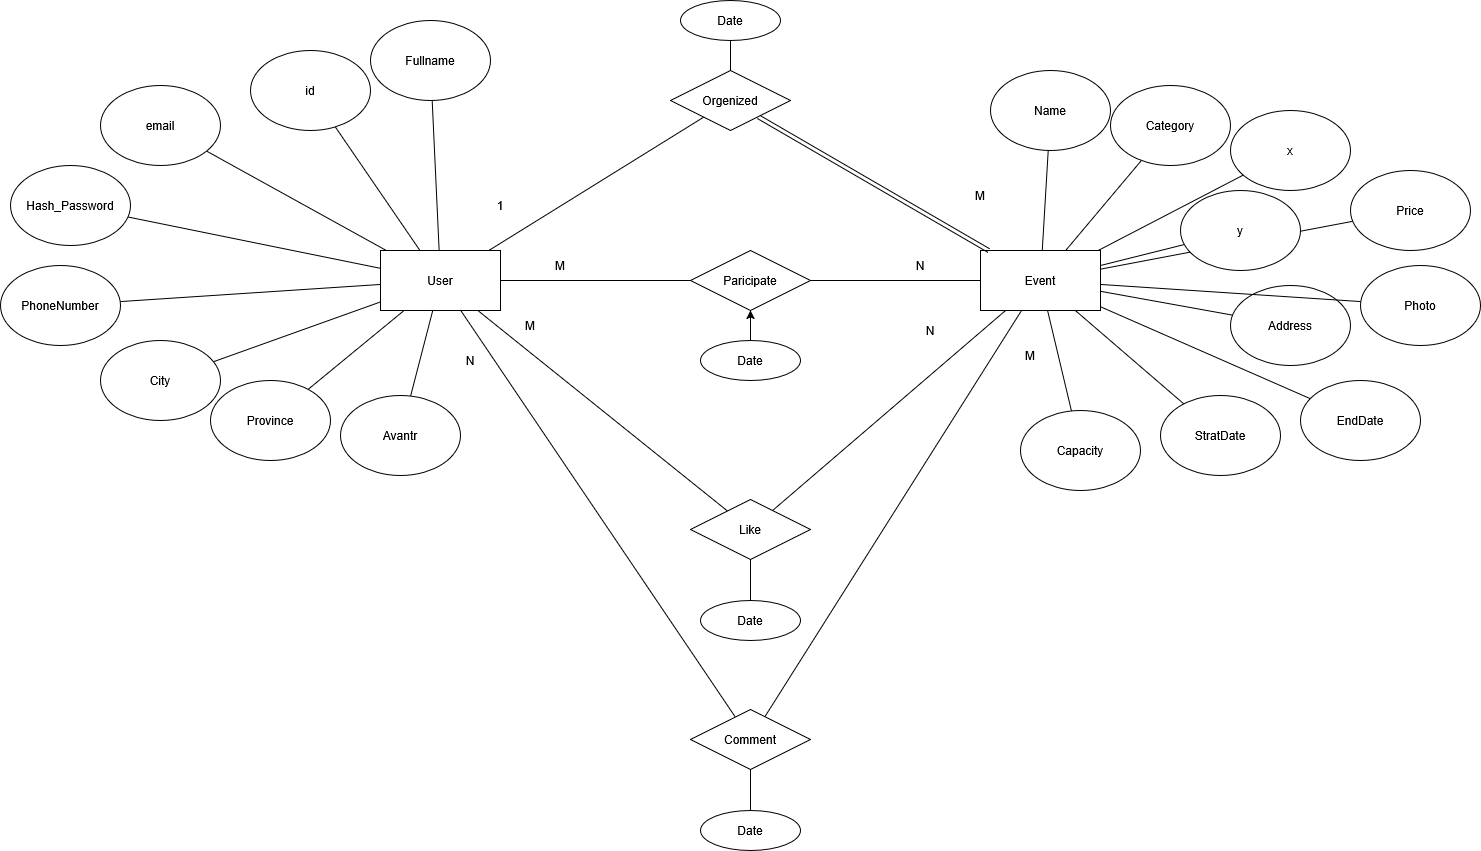

The diagram above was exported from draw.io. Its source (the exported page's mxGraphModel, read from the mxfile embedded in the PNG):
<mxGraphModel dx="3436" dy="1453" grid="1" gridSize="10" guides="1" tooltips="1" connect="1" arrows="1" fold="1" page="1" pageScale="1" pageWidth="850" pageHeight="1100" math="0" shadow="0">
  <root>
    <mxCell id="0" />
    <mxCell id="1" parent="0" />
    <mxCell id="DAKJsO1yzp6Oz-z_ADeD-20" edge="1" parent="1" source="DAKJsO1yzp6Oz-z_ADeD-1" style="rounded=0;orthogonalLoop=1;jettySize=auto;html=1;endArrow=none;endFill=0;" target="DAKJsO1yzp6Oz-z_ADeD-18">
      <mxGeometry relative="1" as="geometry" />
    </mxCell>
    <mxCell id="DAKJsO1yzp6Oz-z_ADeD-23" edge="1" parent="1" source="DAKJsO1yzp6Oz-z_ADeD-1" style="rounded=0;orthogonalLoop=1;jettySize=auto;html=1;endArrow=none;endFill=0;" target="DAKJsO1yzp6Oz-z_ADeD-19">
      <mxGeometry relative="1" as="geometry" />
    </mxCell>
    <mxCell id="DAKJsO1yzp6Oz-z_ADeD-1" parent="1" style="rounded=0;whiteSpace=wrap;html=1;" value="&lt;div&gt;User&lt;/div&gt;" vertex="1">
      <mxGeometry height="60" width="120" x="-340" y="330" as="geometry" />
    </mxCell>
    <mxCell id="DAKJsO1yzp6Oz-z_ADeD-22" edge="1" parent="1" source="DAKJsO1yzp6Oz-z_ADeD-3" style="rounded=0;orthogonalLoop=1;jettySize=auto;html=1;endArrow=none;endFill=0;" target="DAKJsO1yzp6Oz-z_ADeD-19">
      <mxGeometry relative="1" as="geometry" />
    </mxCell>
    <mxCell id="DAKJsO1yzp6Oz-z_ADeD-3" parent="1" style="rounded=0;whiteSpace=wrap;html=1;" value="&lt;div&gt;Event&lt;/div&gt;" vertex="1">
      <mxGeometry height="60" width="120" x="260" y="330" as="geometry" />
    </mxCell>
    <mxCell id="Bl8E-PpoYAfb10r9qJwf-3" edge="1" parent="1" source="DAKJsO1yzp6Oz-z_ADeD-8" style="rounded=0;orthogonalLoop=1;jettySize=auto;html=1;endArrow=none;endFill=0;" target="DAKJsO1yzp6Oz-z_ADeD-3">
      <mxGeometry relative="1" as="geometry" />
    </mxCell>
    <mxCell id="DAKJsO1yzp6Oz-z_ADeD-8" parent="1" style="ellipse;whiteSpace=wrap;html=1;" value="&lt;div&gt;Name&lt;/div&gt;" vertex="1">
      <mxGeometry height="80" width="120" x="270" y="150" as="geometry" />
    </mxCell>
    <mxCell id="Bl8E-PpoYAfb10r9qJwf-25" edge="1" parent="1" source="DAKJsO1yzp6Oz-z_ADeD-9" style="rounded=0;orthogonalLoop=1;jettySize=auto;html=1;endArrow=none;endFill=0;" target="DAKJsO1yzp6Oz-z_ADeD-3">
      <mxGeometry relative="1" as="geometry" />
    </mxCell>
    <mxCell id="DAKJsO1yzp6Oz-z_ADeD-9" parent="1" style="ellipse;whiteSpace=wrap;html=1;" value="&lt;div&gt;Category&lt;/div&gt;" vertex="1">
      <mxGeometry height="80" width="120" x="390" y="165" as="geometry" />
    </mxCell>
    <mxCell id="Bl8E-PpoYAfb10r9qJwf-28" edge="1" parent="1" source="DAKJsO1yzp6Oz-z_ADeD-10" style="rounded=0;orthogonalLoop=1;jettySize=auto;html=1;endArrow=none;endFill=0;" target="DAKJsO1yzp6Oz-z_ADeD-3">
      <mxGeometry relative="1" as="geometry" />
    </mxCell>
    <mxCell id="DAKJsO1yzp6Oz-z_ADeD-10" parent="1" style="ellipse;whiteSpace=wrap;html=1;" value="&lt;div&gt;StratDate&lt;/div&gt;" vertex="1">
      <mxGeometry height="80" width="120" x="440" y="475" as="geometry" />
    </mxCell>
    <mxCell id="Bl8E-PpoYAfb10r9qJwf-26" edge="1" parent="1" source="DAKJsO1yzp6Oz-z_ADeD-11" style="rounded=0;orthogonalLoop=1;jettySize=auto;html=1;endArrow=none;endFill=0;" target="DAKJsO1yzp6Oz-z_ADeD-3">
      <mxGeometry relative="1" as="geometry" />
    </mxCell>
    <mxCell id="DAKJsO1yzp6Oz-z_ADeD-11" parent="1" style="ellipse;whiteSpace=wrap;html=1;" value="EndDate" vertex="1">
      <mxGeometry height="80" width="120" x="580" y="460" as="geometry" />
    </mxCell>
    <mxCell id="Bl8E-PpoYAfb10r9qJwf-27" edge="1" parent="1" source="DAKJsO1yzp6Oz-z_ADeD-12" style="rounded=0;orthogonalLoop=1;jettySize=auto;html=1;endArrow=none;endFill=0;" target="DAKJsO1yzp6Oz-z_ADeD-3">
      <mxGeometry relative="1" as="geometry" />
    </mxCell>
    <mxCell id="DAKJsO1yzp6Oz-z_ADeD-12" parent="1" style="ellipse;whiteSpace=wrap;html=1;" value="x" vertex="1">
      <mxGeometry height="80" width="120" x="510" y="190" as="geometry" />
    </mxCell>
    <mxCell id="Bl8E-PpoYAfb10r9qJwf-32" edge="1" parent="1" source="DAKJsO1yzp6Oz-z_ADeD-13" style="rounded=0;orthogonalLoop=1;jettySize=auto;html=1;endArrow=none;endFill=0;" target="DAKJsO1yzp6Oz-z_ADeD-3">
      <mxGeometry relative="1" as="geometry" />
    </mxCell>
    <mxCell id="DAKJsO1yzp6Oz-z_ADeD-13" parent="1" style="ellipse;whiteSpace=wrap;html=1;" value="&lt;div&gt;Price&lt;/div&gt;" vertex="1">
      <mxGeometry height="80" width="120" x="630" y="250" as="geometry" />
    </mxCell>
    <mxCell id="Bl8E-PpoYAfb10r9qJwf-31" edge="1" parent="1" source="DAKJsO1yzp6Oz-z_ADeD-14" style="rounded=0;orthogonalLoop=1;jettySize=auto;html=1;endArrow=none;endFill=0;" target="DAKJsO1yzp6Oz-z_ADeD-3">
      <mxGeometry relative="1" as="geometry" />
    </mxCell>
    <mxCell id="DAKJsO1yzp6Oz-z_ADeD-14" parent="1" style="ellipse;whiteSpace=wrap;html=1;" value="Address" vertex="1">
      <mxGeometry height="80" width="120" x="510" y="365" as="geometry" />
    </mxCell>
    <mxCell id="Bl8E-PpoYAfb10r9qJwf-30" edge="1" parent="1" source="DAKJsO1yzp6Oz-z_ADeD-15" style="rounded=0;orthogonalLoop=1;jettySize=auto;html=1;endArrow=none;endFill=0;" target="DAKJsO1yzp6Oz-z_ADeD-3">
      <mxGeometry relative="1" as="geometry" />
    </mxCell>
    <mxCell id="DAKJsO1yzp6Oz-z_ADeD-15" parent="1" style="ellipse;whiteSpace=wrap;html=1;" value="y" vertex="1">
      <mxGeometry height="80" width="120" x="460" y="270" as="geometry" />
    </mxCell>
    <mxCell id="Bl8E-PpoYAfb10r9qJwf-1" edge="1" parent="1" source="DAKJsO1yzp6Oz-z_ADeD-16" style="rounded=0;orthogonalLoop=1;jettySize=auto;html=1;endArrow=none;endFill=0;" target="DAKJsO1yzp6Oz-z_ADeD-3">
      <mxGeometry relative="1" as="geometry" />
    </mxCell>
    <mxCell id="DAKJsO1yzp6Oz-z_ADeD-16" parent="1" style="ellipse;whiteSpace=wrap;html=1;" value="Capacity" vertex="1">
      <mxGeometry height="80" width="120" x="300" y="490" as="geometry" />
    </mxCell>
    <mxCell id="Bl8E-PpoYAfb10r9qJwf-29" edge="1" parent="1" source="DAKJsO1yzp6Oz-z_ADeD-17" style="rounded=0;orthogonalLoop=1;jettySize=auto;html=1;endArrow=none;endFill=0;" target="DAKJsO1yzp6Oz-z_ADeD-3">
      <mxGeometry relative="1" as="geometry" />
    </mxCell>
    <mxCell id="DAKJsO1yzp6Oz-z_ADeD-17" parent="1" style="ellipse;whiteSpace=wrap;html=1;" value="Photo" vertex="1">
      <mxGeometry height="80" width="120" x="640" y="345" as="geometry" />
    </mxCell>
    <mxCell id="DAKJsO1yzp6Oz-z_ADeD-21" edge="1" parent="1" source="DAKJsO1yzp6Oz-z_ADeD-18" style="rounded=0;orthogonalLoop=1;jettySize=auto;html=1;endArrow=none;endFill=0;shape=link;" target="DAKJsO1yzp6Oz-z_ADeD-3">
      <mxGeometry relative="1" as="geometry" />
    </mxCell>
    <mxCell id="DAKJsO1yzp6Oz-z_ADeD-18" parent="1" style="shape=rhombus;perimeter=rhombusPerimeter;whiteSpace=wrap;html=1;align=center;" value="Orgenized" vertex="1">
      <mxGeometry height="60" width="120" x="-50" y="150" as="geometry" />
    </mxCell>
    <mxCell id="DAKJsO1yzp6Oz-z_ADeD-19" parent="1" style="shape=rhombus;perimeter=rhombusPerimeter;whiteSpace=wrap;html=1;align=center;" value="Paricipate" vertex="1">
      <mxGeometry height="60" width="120" x="-30" y="330" as="geometry" />
    </mxCell>
    <mxCell id="DAKJsO1yzp6Oz-z_ADeD-33" edge="1" parent="1" source="DAKJsO1yzp6Oz-z_ADeD-26" style="edgeStyle=orthogonalEdgeStyle;rounded=0;orthogonalLoop=1;jettySize=auto;html=1;" target="DAKJsO1yzp6Oz-z_ADeD-19">
      <mxGeometry relative="1" as="geometry" />
    </mxCell>
    <mxCell id="DAKJsO1yzp6Oz-z_ADeD-34" edge="1" parent="1" source="DAKJsO1yzp6Oz-z_ADeD-26" style="edgeStyle=orthogonalEdgeStyle;rounded=0;orthogonalLoop=1;jettySize=auto;html=1;endArrow=none;endFill=0;" target="DAKJsO1yzp6Oz-z_ADeD-19" value="">
      <mxGeometry relative="1" as="geometry" />
    </mxCell>
    <mxCell id="DAKJsO1yzp6Oz-z_ADeD-26" parent="1" style="ellipse;whiteSpace=wrap;html=1;align=center;" value="Date" vertex="1">
      <mxGeometry height="40" width="100" x="-20" y="420" as="geometry" />
    </mxCell>
    <mxCell id="DAKJsO1yzp6Oz-z_ADeD-35" edge="1" parent="1" source="DAKJsO1yzp6Oz-z_ADeD-27" style="edgeStyle=orthogonalEdgeStyle;rounded=0;orthogonalLoop=1;jettySize=auto;html=1;endArrow=none;endFill=0;" target="DAKJsO1yzp6Oz-z_ADeD-18">
      <mxGeometry relative="1" as="geometry" />
    </mxCell>
    <mxCell id="DAKJsO1yzp6Oz-z_ADeD-27" parent="1" style="ellipse;whiteSpace=wrap;html=1;align=center;" value="Date" vertex="1">
      <mxGeometry height="40" width="100" x="-40" y="80" as="geometry" />
    </mxCell>
    <mxCell id="DAKJsO1yzp6Oz-z_ADeD-28" edge="1" parent="1" source="DAKJsO1yzp6Oz-z_ADeD-1" style="rounded=0;orthogonalLoop=1;jettySize=auto;html=1;endArrow=none;endFill=0;" target="DAKJsO1yzp6Oz-z_ADeD-30">
      <mxGeometry relative="1" as="geometry">
        <mxPoint x="-220" y="553" as="sourcePoint" />
      </mxGeometry>
    </mxCell>
    <mxCell id="DAKJsO1yzp6Oz-z_ADeD-29" edge="1" parent="1" source="DAKJsO1yzp6Oz-z_ADeD-3" style="rounded=0;orthogonalLoop=1;jettySize=auto;html=1;endArrow=none;endFill=0;" target="DAKJsO1yzp6Oz-z_ADeD-30">
      <mxGeometry relative="1" as="geometry">
        <mxPoint x="260" y="530" as="sourcePoint" />
      </mxGeometry>
    </mxCell>
    <mxCell id="DAKJsO1yzp6Oz-z_ADeD-30" parent="1" style="shape=rhombus;perimeter=rhombusPerimeter;whiteSpace=wrap;html=1;align=center;" value="Like" vertex="1">
      <mxGeometry height="60" width="120" x="-30" y="579" as="geometry" />
    </mxCell>
    <mxCell id="DAKJsO1yzp6Oz-z_ADeD-32" edge="1" parent="1" source="DAKJsO1yzp6Oz-z_ADeD-31" style="edgeStyle=orthogonalEdgeStyle;rounded=0;orthogonalLoop=1;jettySize=auto;html=1;endArrow=none;endFill=0;" target="DAKJsO1yzp6Oz-z_ADeD-30">
      <mxGeometry relative="1" as="geometry" />
    </mxCell>
    <mxCell id="DAKJsO1yzp6Oz-z_ADeD-31" parent="1" style="ellipse;whiteSpace=wrap;html=1;align=center;" value="Date" vertex="1">
      <mxGeometry height="40" width="100" x="-20" y="680" as="geometry" />
    </mxCell>
    <mxCell id="DAKJsO1yzp6Oz-z_ADeD-36" parent="1" style="text;strokeColor=none;align=center;fillColor=none;html=1;verticalAlign=middle;whiteSpace=wrap;rounded=0;" value="M" vertex="1">
      <mxGeometry height="30" width="60" x="230" y="260" as="geometry" />
    </mxCell>
    <mxCell id="DAKJsO1yzp6Oz-z_ADeD-37" parent="1" style="text;strokeColor=none;align=center;fillColor=none;html=1;verticalAlign=middle;whiteSpace=wrap;rounded=0;" value="M" vertex="1">
      <mxGeometry height="30" width="60" x="-190" y="330" as="geometry" />
    </mxCell>
    <mxCell id="DAKJsO1yzp6Oz-z_ADeD-38" parent="1" style="text;strokeColor=none;align=center;fillColor=none;html=1;verticalAlign=middle;whiteSpace=wrap;rounded=0;" value="M" vertex="1">
      <mxGeometry height="30" width="60" x="280" y="420" as="geometry" />
    </mxCell>
    <mxCell id="DAKJsO1yzp6Oz-z_ADeD-39" parent="1" style="text;strokeColor=none;align=center;fillColor=none;html=1;verticalAlign=middle;whiteSpace=wrap;rounded=0;" value="1" vertex="1">
      <mxGeometry height="30" width="60" x="-250" y="270" as="geometry" />
    </mxCell>
    <mxCell id="DAKJsO1yzp6Oz-z_ADeD-41" parent="1" style="text;strokeColor=none;align=center;fillColor=none;html=1;verticalAlign=middle;whiteSpace=wrap;rounded=0;" value="N" vertex="1">
      <mxGeometry height="30" width="60" x="170" y="330" as="geometry" />
    </mxCell>
    <mxCell id="DAKJsO1yzp6Oz-z_ADeD-42" parent="1" style="text;strokeColor=none;align=center;fillColor=none;html=1;verticalAlign=middle;whiteSpace=wrap;rounded=0;" value="N" vertex="1">
      <mxGeometry height="30" width="60" x="-280" y="425" as="geometry" />
    </mxCell>
    <mxCell id="_Y7_mGly9fJsVBtqu2_2-8" edge="1" parent="1" source="Bl8E-PpoYAfb10r9qJwf-7" style="rounded=0;orthogonalLoop=1;jettySize=auto;html=1;endArrow=none;endFill=0;" target="DAKJsO1yzp6Oz-z_ADeD-1">
      <mxGeometry relative="1" as="geometry" />
    </mxCell>
    <mxCell id="Bl8E-PpoYAfb10r9qJwf-7" parent="1" style="ellipse;whiteSpace=wrap;html=1;" value="email" vertex="1">
      <mxGeometry height="80" width="120" x="-620" y="165" as="geometry" />
    </mxCell>
    <mxCell id="_Y7_mGly9fJsVBtqu2_2-2" edge="1" parent="1" source="Bl8E-PpoYAfb10r9qJwf-8" style="rounded=0;orthogonalLoop=1;jettySize=auto;html=1;endArrow=none;endFill=0;" target="DAKJsO1yzp6Oz-z_ADeD-1">
      <mxGeometry relative="1" as="geometry" />
    </mxCell>
    <mxCell id="Bl8E-PpoYAfb10r9qJwf-8" parent="1" style="ellipse;whiteSpace=wrap;html=1;" value="id" vertex="1">
      <mxGeometry height="80" width="120" x="-470" y="130" as="geometry" />
    </mxCell>
    <mxCell id="_Y7_mGly9fJsVBtqu2_2-7" edge="1" parent="1" source="Bl8E-PpoYAfb10r9qJwf-9" style="rounded=0;orthogonalLoop=1;jettySize=auto;html=1;endArrow=none;endFill=0;" target="DAKJsO1yzp6Oz-z_ADeD-1">
      <mxGeometry relative="1" as="geometry" />
    </mxCell>
    <mxCell id="Bl8E-PpoYAfb10r9qJwf-9" parent="1" style="ellipse;whiteSpace=wrap;html=1;" value="Hash_Password" vertex="1">
      <mxGeometry height="80" width="120" x="-710" y="245" as="geometry" />
    </mxCell>
    <mxCell id="_Y7_mGly9fJsVBtqu2_2-1" edge="1" parent="1" source="Bl8E-PpoYAfb10r9qJwf-10" style="rounded=0;orthogonalLoop=1;jettySize=auto;html=1;endArrow=none;endFill=0;" target="DAKJsO1yzp6Oz-z_ADeD-1">
      <mxGeometry relative="1" as="geometry" />
    </mxCell>
    <mxCell id="Bl8E-PpoYAfb10r9qJwf-10" parent="1" style="ellipse;whiteSpace=wrap;html=1;" value="Fullname" vertex="1">
      <mxGeometry height="80" width="120" x="-350" y="100" as="geometry" />
    </mxCell>
    <mxCell id="_Y7_mGly9fJsVBtqu2_2-6" edge="1" parent="1" source="Bl8E-PpoYAfb10r9qJwf-11" style="rounded=0;orthogonalLoop=1;jettySize=auto;html=1;endArrow=none;endFill=0;" target="DAKJsO1yzp6Oz-z_ADeD-1">
      <mxGeometry relative="1" as="geometry" />
    </mxCell>
    <mxCell id="Bl8E-PpoYAfb10r9qJwf-11" parent="1" style="ellipse;whiteSpace=wrap;html=1;" value="PhoneNumber" vertex="1">
      <mxGeometry height="80" width="120" x="-720" y="345" as="geometry" />
    </mxCell>
    <mxCell id="_Y7_mGly9fJsVBtqu2_2-5" edge="1" parent="1" source="Bl8E-PpoYAfb10r9qJwf-12" style="rounded=0;orthogonalLoop=1;jettySize=auto;html=1;endArrow=none;endFill=0;" target="DAKJsO1yzp6Oz-z_ADeD-1">
      <mxGeometry relative="1" as="geometry" />
    </mxCell>
    <mxCell id="Bl8E-PpoYAfb10r9qJwf-12" parent="1" style="ellipse;whiteSpace=wrap;html=1;" value="City" vertex="1">
      <mxGeometry height="80" width="120" x="-620" y="420" as="geometry" />
    </mxCell>
    <mxCell id="_Y7_mGly9fJsVBtqu2_2-3" edge="1" parent="1" source="Bl8E-PpoYAfb10r9qJwf-13" style="rounded=0;orthogonalLoop=1;jettySize=auto;html=1;endArrow=none;endFill=0;" target="DAKJsO1yzp6Oz-z_ADeD-1">
      <mxGeometry relative="1" as="geometry" />
    </mxCell>
    <mxCell id="Bl8E-PpoYAfb10r9qJwf-13" parent="1" style="ellipse;whiteSpace=wrap;html=1;" value="Avantr" vertex="1">
      <mxGeometry height="80" width="120" x="-380" y="475" as="geometry" />
    </mxCell>
    <mxCell id="_Y7_mGly9fJsVBtqu2_2-4" edge="1" parent="1" source="Bl8E-PpoYAfb10r9qJwf-14" style="rounded=0;orthogonalLoop=1;jettySize=auto;html=1;endArrow=none;endFill=0;" target="DAKJsO1yzp6Oz-z_ADeD-1">
      <mxGeometry relative="1" as="geometry" />
    </mxCell>
    <mxCell id="Bl8E-PpoYAfb10r9qJwf-14" parent="1" style="ellipse;whiteSpace=wrap;html=1;" value="Province" vertex="1">
      <mxGeometry height="80" width="120" x="-510" y="460" as="geometry" />
    </mxCell>
    <mxCell id="Bl8E-PpoYAfb10r9qJwf-18" edge="1" parent="1" source="DAKJsO1yzp6Oz-z_ADeD-1" style="rounded=0;orthogonalLoop=1;jettySize=auto;html=1;endArrow=none;endFill=0;" target="Bl8E-PpoYAfb10r9qJwf-20">
      <mxGeometry relative="1" as="geometry">
        <mxPoint x="-253" y="600" as="sourcePoint" />
      </mxGeometry>
    </mxCell>
    <mxCell id="Bl8E-PpoYAfb10r9qJwf-19" edge="1" parent="1" source="DAKJsO1yzp6Oz-z_ADeD-3" style="rounded=0;orthogonalLoop=1;jettySize=auto;html=1;endArrow=none;endFill=0;" target="Bl8E-PpoYAfb10r9qJwf-20">
      <mxGeometry relative="1" as="geometry">
        <mxPoint x="275" y="600" as="sourcePoint" />
      </mxGeometry>
    </mxCell>
    <mxCell id="Bl8E-PpoYAfb10r9qJwf-20" parent="1" style="shape=rhombus;perimeter=rhombusPerimeter;whiteSpace=wrap;html=1;align=center;" value="Comment" vertex="1">
      <mxGeometry height="60" width="120" x="-30" y="789" as="geometry" />
    </mxCell>
    <mxCell id="Bl8E-PpoYAfb10r9qJwf-21" edge="1" parent="1" source="Bl8E-PpoYAfb10r9qJwf-22" style="edgeStyle=orthogonalEdgeStyle;rounded=0;orthogonalLoop=1;jettySize=auto;html=1;endArrow=none;endFill=0;" target="Bl8E-PpoYAfb10r9qJwf-20">
      <mxGeometry relative="1" as="geometry" />
    </mxCell>
    <mxCell id="Bl8E-PpoYAfb10r9qJwf-22" parent="1" style="ellipse;whiteSpace=wrap;html=1;align=center;" value="Date" vertex="1">
      <mxGeometry height="40" width="100" x="-20" y="890" as="geometry" />
    </mxCell>
    <mxCell id="Bl8E-PpoYAfb10r9qJwf-23" parent="1" style="text;strokeColor=none;align=center;fillColor=none;html=1;verticalAlign=middle;whiteSpace=wrap;rounded=0;" value="M" vertex="1">
      <mxGeometry height="30" width="60" x="-220" y="390" as="geometry" />
    </mxCell>
    <mxCell id="Bl8E-PpoYAfb10r9qJwf-24" parent="1" style="text;strokeColor=none;align=center;fillColor=none;html=1;verticalAlign=middle;whiteSpace=wrap;rounded=0;" value="N" vertex="1">
      <mxGeometry height="30" width="60" x="180" y="395" as="geometry" />
    </mxCell>
  </root>
</mxGraphModel>